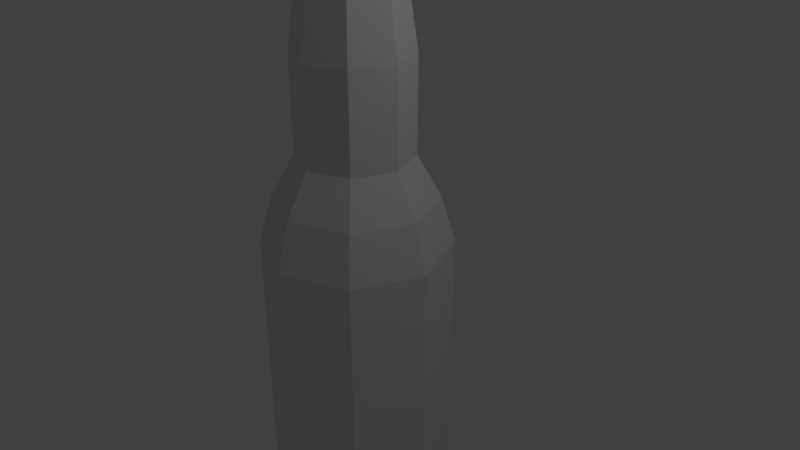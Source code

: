 # Source: bottle_broken.blend  (saved by Blender 2.79.0; exported with 4.5.12 LTS)
import bpy
from mathutils import Matrix  # noqa: F401  (used for matrix-valued properties, if any)

bpy.ops.wm.read_factory_settings(use_empty=True)
scene = bpy.context.scene
scene.name = 'Scene'

# ---- collections
col_collection_1 = bpy.data.collections.new('Collection 1'); scene.collection.children.link(col_collection_1)

# ---- world
world_world = bpy.data.worlds.new('World'); scene.world = world_world
world_world.color = (0.05088, 0.05088, 0.05088)
world_world.use_sun_shadow = False
world_world.sun_shadow_jitter_overblur = 0.0
world_world.cycles.sampling_method = 'MANUAL'

# ---- cameras
cam_camera = bpy.data.cameras.new('Camera')
cam_camera.clip_end = 100.0
cam_camera.lens = 35.0
cam_camera.sensor_width = 32.0
cam_camera.sensor_height = 18.0
cam_camera.ortho_scale = 7.314
cam_camera.dof.focus_distance = 0.0
cam_camera.dof.aperture_fstop = 128.0

# ---- lights
light_lamp = bpy.data.lights.new('Lamp', 'POINT')
light_lamp.transmission_factor = 0.0
light_lamp.cutoff_distance = 30.0
light_lamp.energy = 100.0
light_lamp.shadow_buffer_clip_start = 1.001
light_lamp.shadow_soft_size = 0.1
light_lamp.shadow_maximum_resolution = 0.006
light_lamp.use_absolute_resolution = True

# ---- meshes
me_cylinder_002 = bpy.data.meshes.new('Cylinder.002')
me_cylinder_002.from_pydata([(-0.1913, -0.5712, 4.185), (0.1921, -0.4124, 4.185), (0.3509, -0.02901, 4.185), (0.1921, 0.3544, 4.185), (-0.1913, 0.5132, 4.185), (-0.5747, -0.4124, 4.185), (-0.7335, -0.02901, 4.185), (-0.5747, 0.3544, 4.185), (-0.1913, -0.6447, 4.374), (0.244, -0.4644, 4.374), (0.4244, -0.02901, 4.374), (0.244, 0.4063, 4.374), (-0.1913, 0.5867, 4.374), (-0.6267, -0.4644, 4.374), (-0.807, -0.02901, 4.374), (-0.6267, 0.4063, 4.374), (-0.1913, -0.52, 4.708), (0.1559, -0.3762, 4.708), (0.2997, -0.02901, 4.708), (0.1559, 0.3182, 4.708), (-0.1913, 0.462, 4.708), (-0.5385, -0.3762, 4.708), (-0.6824, -0.02901, 4.708), (-0.5385, 0.3182, 4.708), (-0.1913, -0.6367, 4.896), (0.2384, -0.4587, 4.896), (0.4164, -0.02901, 4.896), (0.2384, 0.4007, 4.896), (-0.1913, 0.5787, 4.896), (-0.6211, -0.4587, 4.896), (-0.7991, -0.02901, 4.896), (-0.6211, 0.4007, 4.896), (-0.1913, -0.2706, 5.03), (-0.02047, -0.1999, 5.03), (0.0503, -0.02901, 5.03), (-0.02047, 0.1418, 5.03), (-0.1913, 0.2126, 5.03), (-0.3622, -0.1999, 5.03), (-0.433, -0.02901, 5.03), (-0.3622, 0.1418, 5.03), (0.3104, -0.5307, 2.995), (-0.1913, -0.681, 3.404), (0.5472, -0.02901, 2.789), (-0.6871, 0.4667, 3.055), (0.2862, 0.4485, 3.238), (-0.1913, 0.6964, 2.882), (-0.8958, -0.02901, 3.031), (-0.7182, -0.5559, 2.742)], [], [(1, 2, 10, 9), (12, 15, 23, 20), (7, 6, 14, 15), (5, 0, 8, 13), (2, 3, 11, 10), (0, 1, 9, 8), (4, 7, 15, 12), (6, 5, 13, 14), (3, 4, 12, 11), (18, 19, 27, 26), (14, 13, 21, 22), (11, 12, 20, 19), (9, 10, 18, 17), (15, 14, 22, 23), (13, 8, 16, 21), (10, 11, 19, 18), (8, 9, 17, 16), (31, 30, 38, 39), (16, 17, 25, 24), (20, 23, 31, 28), (22, 21, 29, 30), (19, 20, 28, 27), (17, 18, 26, 25), (23, 22, 30, 31), (21, 16, 24, 29), (33, 34, 35, 36, 39, 38, 37, 32), (29, 24, 32, 37), (26, 27, 35, 34), (24, 25, 33, 32), (28, 31, 39, 36), (30, 29, 37, 38), (27, 28, 36, 35), (25, 26, 34, 33), (44, 45, 4, 3), (41, 40, 1, 0), (40, 42, 2, 1), (45, 43, 7, 4), (47, 41, 0, 5), (46, 47, 5, 6), (42, 44, 3, 2), (43, 46, 6, 7)])
me_cylinder_002.use_remesh_preserve_volume = False
me_cylinder_002.use_remesh_preserve_attributes = False
me_cylinder_002.use_mirror_vertex_groups = False
me_cylinder_002.update()
me_cylinder_001 = bpy.data.meshes.new('Cylinder.001')
me_cylinder_001.from_pydata([(-1.453, -0.02901, -2.401), (-1.084, -0.9214, -2.401), (-0.1913, -1.291, -2.401), (0.7011, -0.9214, -2.401), (1.071, -0.02901, -2.401), (0.7011, 0.8634, -2.401), (-0.1913, 1.233, -2.401), (0.7011, -0.9214, -3.518), (-0.1913, -1.291, -3.518), (-1.084, 0.8634, -2.401), (1.071, -0.02901, -3.518), (0.7011, 0.8634, -3.518), (-0.1913, 1.233, -3.518), (-1.084, -0.9214, -3.518), (-1.453, -0.02901, -3.518), (-1.084, 0.8634, -3.518), (-0.1913, 1.233, -4.606), (0.7011, 0.8634, -4.606), (-0.1913, -1.291, -4.606), (-1.084, -0.9214, -4.606), (-1.453, -0.02901, -4.606), (-1.084, 0.8634, -4.606), (1.071, -0.02901, -4.606), (0.7011, -0.9214, -4.606), (-0.1913, 1.196, -4.94), (0.6745, 0.8369, -4.94), (-0.1913, -1.254, -4.94), (-1.057, -0.8949, -4.94), (-1.416, -0.02901, -4.94), (-1.057, 0.8369, -4.94), (1.033, -0.02901, -4.94), (0.6745, -0.8949, -4.94), (-0.1913, 0.8885, -5.143), (0.4575, 0.6198, -5.143), (-0.1913, -0.9466, -5.143), (-0.8401, -0.6778, -5.143), (-1.109, -0.02901, -5.143), (-0.8401, 0.6198, -5.143), (0.7262, -0.02901, -5.143), (0.4575, -0.6778, -5.143), (-0.1913, 1.233, -1.802), (-1.084, -0.9214, -2.025), (0.7011, -0.9214, -2.03), (0.7011, 0.8634, -2.072), (-1.453, -0.02901, -1.754), (-0.1913, -1.291, -1.313), (1.071, -0.02901, -1.551), (-0.1021, 1.196, -1.829)], [], [(10, 7, 23, 22), (4, 46, 42, 3), (3, 2, 8, 7), (8, 13, 19, 18), (5, 43, 46, 4), (2, 1, 13, 8), (13, 14, 20, 19), (6, 40, 47, 43, 5), (4, 3, 7, 10), (7, 8, 18, 23), (6, 5, 11, 12), (3, 42, 45, 2), (12, 11, 17, 16), (0, 9, 15, 14), (2, 45, 41, 1), (23, 18, 26, 31), (5, 4, 10, 11), (1, 41, 44, 0), (11, 10, 22, 17), (0, 44, 9), (14, 15, 21, 20), (1, 0, 14, 13), (9, 40, 6), (9, 6, 12, 15), (15, 12, 16, 21), (29, 24, 32, 37), (17, 22, 30, 25), (20, 21, 29, 28), (18, 19, 27, 26), (22, 23, 31, 30), (21, 16, 24, 29), (19, 20, 28, 27), (16, 17, 25, 24), (39, 34, 35, 36, 37, 32, 33, 38), (27, 28, 36, 35), (24, 25, 33, 32), (31, 26, 34, 39), (25, 30, 38, 33), (28, 29, 37, 36), (26, 27, 35, 34), (30, 31, 39, 38)])
me_cylinder_001.use_remesh_preserve_volume = False
me_cylinder_001.use_remesh_preserve_attributes = False
me_cylinder_001.use_mirror_vertex_groups = False
me_cylinder_001.update()
me_cylinder = bpy.data.meshes.new('Cylinder')
me_cylinder.from_pydata([(-1.453, -0.02901, 0.1232), (-1.084, -0.9214, 0.1232), (-0.1913, -1.291, 0.1232), (0.7011, -0.9214, 0.1232), (1.071, -0.02901, 0.1232), (0.7011, 0.8634, 0.1232), (-0.1913, 1.233, 0.1232), (-1.084, 0.8634, -2.401), (-1.084, 0.8634, 0.1232), (-0.1913, -1.106, 0.7616), (0.5699, -0.7903, 0.7616), (0.8852, -0.02901, 0.7616), (0.5699, 0.7322, 0.7616), (-0.1913, 1.048, 0.7616), (-0.9526, -0.7903, 0.7616), (-1.268, -0.02901, 0.7616), (-0.9526, 0.7322, 0.7616), (-0.1913, -0.7935, 1.327), (0.3493, -0.5696, 1.327), (0.5732, -0.02901, 1.327), (0.3493, 0.5116, 1.327), (-0.1913, 0.7355, 1.327), (-0.7319, -0.5696, 1.327), (-0.9558, -0.02901, 1.327), (-0.7319, 0.5116, 1.327), (-0.1913, -0.7935, 2.604), (0.3493, -0.5696, 2.604), (0.5732, -0.02901, 2.604), (0.3493, 0.5116, 2.604), (-0.1913, 0.7355, 2.604), (-0.7319, -0.5696, 2.604), (-0.9558, -0.02901, 2.604), (-0.7319, 0.5116, 2.604), (-0.1913, 1.233, -1.802), (-1.084, -0.9214, -2.025), (0.7011, -0.9214, -2.03), (0.7011, 0.8634, -2.072), (-1.453, -0.02901, -1.754), (-0.1913, -1.291, -1.313), (1.071, -0.02901, -1.551), (-0.1021, 1.196, -1.829), (0.3104, -0.5307, 2.995), (-0.1913, -0.681, 3.404), (0.5472, -0.02901, 2.789), (-0.6871, 0.4667, 3.055), (0.2862, 0.4485, 3.238), (-0.1913, 0.6964, 2.882), (-0.8958, -0.02901, 3.031), (-0.7182, -0.5559, 2.742)], [], [(8, 0, 15, 16), (15, 14, 22, 23), (4, 5, 12, 11), (6, 8, 16, 13), (1, 2, 9, 14), (2, 3, 10, 9), (0, 1, 14, 15), (3, 4, 11, 10), (5, 6, 13, 12), (17, 18, 26, 25), (12, 13, 21, 20), (10, 11, 19, 18), (16, 15, 23, 24), (14, 9, 17, 22), (11, 12, 20, 19), (9, 10, 18, 17), (13, 16, 24, 21), (32, 31, 47, 44), (21, 24, 32, 29), (23, 22, 30, 31), (20, 21, 29, 28), (18, 19, 27, 26), (24, 23, 31, 32), (22, 17, 25, 30), (19, 20, 28, 27), (30, 25, 42, 48), (27, 28, 45, 43), (25, 26, 41, 42), (29, 32, 44, 46), (31, 30, 48, 47), (28, 29, 46, 45), (26, 27, 43, 41), (34, 38, 2, 1), (39, 36, 5, 4), (38, 35, 3, 2), (35, 39, 4, 3), (33, 7, 8, 6), (7, 37, 0, 8), (37, 34, 1, 0), (36, 40, 33, 6, 5)])
me_cylinder.use_remesh_preserve_volume = False
me_cylinder.use_remesh_preserve_attributes = False
me_cylinder.use_mirror_vertex_groups = False
me_cylinder.update()

# ---- objects
ob_cylinder_002 = bpy.data.objects.new('Cylinder.002', me_cylinder_002)
ob_cylinder_001 = bpy.data.objects.new('Cylinder.001', me_cylinder_001)
ob_cylinder = bpy.data.objects.new('Cylinder', me_cylinder)
ob_lamp = bpy.data.objects.new('Lamp', light_lamp)
ob_camera = bpy.data.objects.new('Camera', cam_camera)

# ---- transforms, parenting, visibility, modifiers, constraints
ob_cylinder_002.location = (0.0, 0.0, 0.0)
ob_cylinder_002.lineart.crease_threshold = 0.0
ob_cylinder_001.location = (0.0, 0.0, 0.0)
ob_cylinder_001.lineart.crease_threshold = 0.0
ob_cylinder.location = (0.0, 0.0, 0.0)
ob_cylinder.lineart.crease_threshold = 0.0
ob_lamp.location = (4.076, 1.005, 5.904)
ob_lamp.rotation_euler = (0.6503, 0.05522, 1.866)
ob_lamp.lock_rotations_4d = False
ob_lamp.empty_display_type = 'ARROWS'
ob_lamp.color = (0.0, 0.0, 0.0, 0.0)
ob_lamp.lineart.crease_threshold = 0.0
ob_camera.location = (7.481, -6.508, 5.344)
ob_camera.rotation_euler = (1.109, 0.0, 0.8149)
ob_camera.lock_rotations_4d = False
ob_camera.empty_display_type = 'ARROWS'
ob_camera.color = (0.0, 0.0, 0.0, 0.0)
ob_camera.display_type = 'WIRE'
ob_camera.lineart.crease_threshold = 0.0

# ---- collection membership
col_collection_1.objects.link(ob_cylinder_002)
col_collection_1.objects.link(ob_cylinder_001)
col_collection_1.objects.link(ob_cylinder)
col_collection_1.objects.link(ob_lamp)
col_collection_1.objects.link(ob_camera)

# ---- scene / render settings (as saved in the file)
scene.camera = ob_camera
scene.frame_start = 1; scene.frame_end = 250; scene.frame_set(1)
scene.render.engine = 'BLENDER_EEVEE_NEXT'
scene.render.resolution_percentage = 50
scene.render.dither_intensity = 0.0
scene.cycles.use_denoising = False
scene.cycles.samples = 128
scene.cycles.sampling_pattern = 'TABULATED_SOBOL'
scene.cycles.use_adaptive_sampling = False
scene.cycles.use_light_tree = False
scene.cycles.blur_glossy = 0.0
scene.cycles.sample_clamp_indirect = 0.0
scene.view_settings.view_transform = 'Standard'
bpy.context.view_layer.update()
